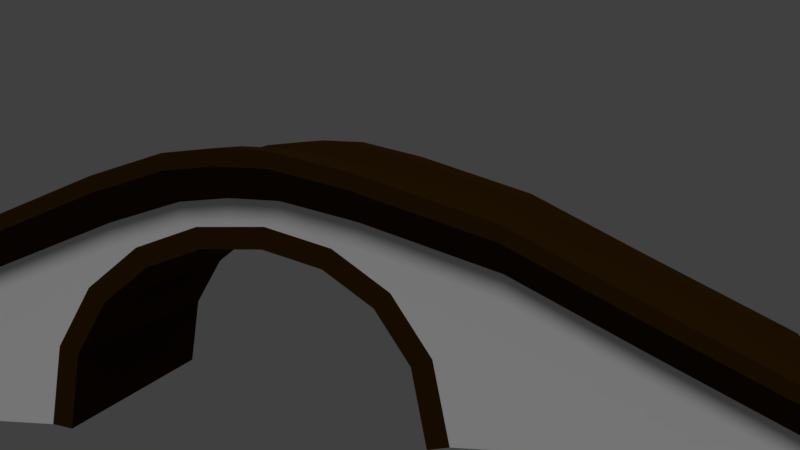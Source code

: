 # Source: Stone_Bridge.blend  (saved by Blender 2.79.0; exported with 4.5.12 LTS)
import bpy
from mathutils import Matrix  # noqa: F401  (used for matrix-valued properties, if any)

bpy.ops.wm.read_factory_settings(use_empty=True)
scene = bpy.context.scene
scene.name = 'Scene'

# ---- collections
col_collection_1 = bpy.data.collections.new('Collection 1'); scene.collection.children.link(col_collection_1)

# ---- materials (node trees are filled in below, after node groups)
mat_wall = bpy.data.materials.new('Wall')
mat_wall.alpha_threshold = 0.0
mat_wall.use_transparent_shadow = False
mat_wall.roughness = 0.5
mat_wall.specular_intensity = 0.0
mat_wall.line_color = (0.0, 0.0, 0.0, 1.0)
mat_dressed_sone = bpy.data.materials.new('Dressed_Sone')
mat_dressed_sone.alpha_threshold = 0.0
mat_dressed_sone.use_transparent_shadow = False
mat_dressed_sone.diffuse_color = (0.03522, 0.01607, 0.0009217, 1.0)
mat_dressed_sone.roughness = 0.5
mat_dressed_sone.specular_intensity = 0.0
mat_decking = bpy.data.materials.new('Decking')
mat_decking.alpha_threshold = 0.0
mat_decking.use_transparent_shadow = False
mat_decking.roughness = 0.5
mat_decking.specular_intensity = 0.0

# ---- material node trees

# ---- world
world_world = bpy.data.worlds.new('World'); scene.world = world_world
world_world.color = (0.05088, 0.05088, 0.05088)
world_world.use_sun_shadow = False
world_world.sun_shadow_jitter_overblur = 0.0
world_world.cycles.sampling_method = 'MANUAL'

# ---- cameras
cam_camera = bpy.data.cameras.new('Camera')
cam_camera.clip_end = 100.0
cam_camera.lens = 35.0
cam_camera.sensor_width = 32.0
cam_camera.sensor_height = 18.0
cam_camera.ortho_scale = 7.314
cam_camera.dof.focus_distance = 0.0
cam_camera.dof.aperture_fstop = 128.0

# ---- lights
light_lamp = bpy.data.lights.new('Lamp', 'SUN')
light_lamp.transmission_factor = 0.0
light_lamp.cutoff_distance = 30.0
light_lamp.angle = 0.1993
light_lamp.energy = 1.0
light_lamp.shadow_buffer_clip_start = 1.001
light_lamp.shadow_soft_size = 0.1
light_lamp.shadow_cascade_max_distance = 1000.0

# ---- meshes
me_cube = bpy.data.meshes.new('Cube')
me_cube.from_pydata([(3.75, 0.25, 2.186e-08), (10.11, 0.25, 0.0), (3.75, -2.445, -2.186e-08), (10.11, -2.445, 0.0), (0.6261, 0.25, 3.703), (1.812, 0.25, 3.333), (2.806, 0.25, 2.596), (3.492, 0.25, 1.491), (6.997, 0.25, 1.669), (4.691, 0.25, 2.935), (2.291, 0.25, 3.778), (0.9313, 0.25, 4.139), (6.997, -2.445, 1.669), (4.691, -2.445, 2.935), (2.291, -2.445, 3.778), (0.9313, -2.445, 4.139), (3.492, -2.445, 1.491), (2.806, -2.445, 2.596), (1.812, -2.445, 3.333), (0.6261, -2.445, 3.703), (3.358, -2.445, -0.06788), (3.358, 0.25, -0.06788), (3.12, 0.25, 1.35), (0.5661, 0.25, 3.31), (1.632, 0.25, 2.978), (2.513, 0.25, 2.326), (3.12, -2.445, 1.35), (2.513, -2.445, 2.326), (1.632, -2.445, 2.978), (0.5661, -2.445, 3.31), (6.997, -2.726, 2.24), (4.691, -2.086, 3.505), (6.997, -2.086, 2.24), (10.11, -2.726, 0.5705), (10.11, -2.086, 0.5705), (0.9313, -2.086, 4.709), (2.291, -2.086, 4.349), (4.691, -2.726, 3.505), (2.291, -2.726, 4.349), (0.9313, -2.726, 4.709), (3.75, -2.086, -1.603e-08), (10.11, -2.086, 0.0), (0.9313, -2.086, 4.139), (2.291, -2.086, 3.778), (4.691, -2.086, 2.935), (6.997, -2.086, 1.669), (3.358, -2.086, -0.06788), (0.5661, -2.086, 3.31), (1.632, -2.086, 2.978), (2.513, -2.086, 2.326), (3.12, -2.086, 1.35), (3.75, -0.1188, 1.587e-08), (3.358, -0.1188, -0.06788), (0.5661, -0.1188, 3.31), (1.632, -0.1188, 2.978), (2.513, -0.1188, 2.326), (3.12, -0.1188, 1.35), (10.11, -0.1188, 0.0), (0.9313, -0.1188, 4.139), (2.291, -0.1188, 3.778), (4.691, -0.1188, 2.935), (6.997, -0.1188, 1.669), (10.11, -2.086, 0.8682), (10.11, -2.726, 0.8682), (10.11, 0.4658, 0.8682), (6.997, 0.4658, 2.537), (4.691, 0.4658, 3.803), (2.291, 0.4658, 4.647), (0.9313, 0.4658, 5.007), (6.997, -2.726, 2.537), (4.691, -2.726, 3.803), (2.291, -2.726, 4.647), (0.9313, -2.726, 5.007), (0.9313, -2.086, 5.007), (2.291, -2.086, 4.647), (4.691, -2.086, 3.803), (6.997, -2.086, 2.537), (10.11, -0.1188, 0.8682), (0.9313, -0.1188, 5.007), (2.291, -0.1188, 4.647), (4.691, -0.1188, 3.803), (6.997, -0.1188, 2.537), (0.9313, 0.4658, 4.746), (2.291, 0.4658, 4.386), (2.291, -0.1188, 4.386), (4.691, 0.4658, 3.542), (10.11, -0.1188, 0.6077), (10.11, 0.4658, 0.6077), (6.997, 0.4658, 2.277), (4.691, -0.1188, 3.542), (0.9313, -0.1188, 4.746), (6.997, -0.1188, 2.277), (-3.75, 0.25, 2.186e-08), (-10.11, 0.25, 0.0), (-3.75, -2.445, -2.186e-08), (-10.11, -2.445, 0.0), (-0.6261, 0.25, 3.703), (-1.812, 0.25, 3.333), (-2.806, 0.25, 2.596), (-3.492, 0.25, 1.491), (-6.997, 0.25, 1.669), (-4.691, 0.25, 2.935), (-2.291, 0.25, 3.778), (-0.9313, 0.25, 4.139), (-6.997, -2.445, 1.669), (-4.691, -2.445, 2.935), (-2.291, -2.445, 3.778), (-0.9313, -2.445, 4.139), (-3.492, -2.445, 1.491), (-2.806, -2.445, 2.596), (-1.812, -2.445, 3.333), (-0.6261, -2.445, 3.703), (-3.358, -2.445, -0.06788), (-3.358, 0.25, -0.06788), (-3.12, 0.25, 1.35), (-0.5661, 0.25, 3.31), (-1.632, 0.25, 2.978), (-2.513, 0.25, 2.326), (-3.12, -2.445, 1.35), (-2.513, -2.445, 2.326), (-1.632, -2.445, 2.978), (-0.5661, -2.445, 3.31), (-6.997, -2.726, 2.24), (-4.691, -2.086, 3.505), (-6.997, -2.086, 2.24), (-10.11, -2.726, 0.5705), (-10.11, -2.086, 0.5705), (-0.9313, -2.086, 4.709), (-2.291, -2.086, 4.349), (-4.691, -2.726, 3.505), (-2.291, -2.726, 4.349), (-0.9313, -2.726, 4.709), (-3.75, -2.086, -1.603e-08), (-10.11, -2.086, 0.0), (-0.9313, -2.086, 4.139), (-2.291, -2.086, 3.778), (-4.691, -2.086, 2.935), (-6.997, -2.086, 1.669), (-3.358, -2.086, -0.06788), (-0.5661, -2.086, 3.31), (-1.632, -2.086, 2.978), (-2.513, -2.086, 2.326), (-3.12, -2.086, 1.35), (-3.75, -0.1188, 1.587e-08), (-3.358, -0.1188, -0.06788), (-0.5661, -0.1188, 3.31), (-1.632, -0.1188, 2.978), (-2.513, -0.1188, 2.326), (-3.12, -0.1188, 1.35), (-10.11, -0.1188, 0.0), (-0.9313, -0.1188, 4.139), (-2.291, -0.1188, 3.778), (-4.691, -0.1188, 2.935), (-6.997, -0.1188, 1.669), (-10.11, -2.086, 0.8682), (-10.11, -2.726, 0.8682), (-10.11, 0.4658, 0.8682), (-6.997, 0.4658, 2.537), (-4.691, 0.4658, 3.803), (-2.291, 0.4658, 4.647), (-0.9313, 0.4658, 5.007), (-6.997, -2.726, 2.537), (-4.691, -2.726, 3.803), (-2.291, -2.726, 4.647), (-0.9313, -2.726, 5.007), (-0.9313, -2.086, 5.007), (-2.291, -2.086, 4.647), (-4.691, -2.086, 3.803), (-6.997, -2.086, 2.537), (-10.11, -0.1188, 0.8682), (-0.9313, -0.1188, 5.007), (-2.291, -0.1188, 4.647), (-4.691, -0.1188, 3.803), (-6.997, -0.1188, 2.537), (0.0, -2.086, 4.768), (0.0, -2.726, 4.768), (0.0, 0.25, 3.703), (0.0, 0.25, 4.198), (0.0, -2.445, 4.198), (0.0, -2.445, 3.703), (0.0, 0.25, 3.31), (0.0, -2.445, 3.31), (0.0, -2.086, 3.31), (0.0, -2.086, 4.198), (0.0, -0.1188, 3.31), (0.0, -0.1188, 4.198), (-0.9313, 0.4658, 4.746), (0.0, 0.4658, 4.805), (-2.291, 0.4658, 4.386), (-2.291, -0.1188, 4.386), (-4.691, 0.4658, 3.542), (-10.11, -0.1188, 0.6077), (-10.11, 0.4658, 0.6077), (0.0, 0.4658, 5.066), (0.0, -2.726, 5.066), (0.0, -2.086, 5.066), (-6.997, 0.4658, 2.277), (-4.691, -0.1188, 3.542), (-0.9313, -0.1188, 4.746), (0.0, -0.1188, 4.805), (-6.997, -0.1188, 2.277), (0.0, -0.1188, 5.066)], [], [(40, 41, 3, 2), (6, 7, 22, 25), (10, 5, 4, 11), (9, 6, 5, 10), (7, 6, 9, 8), (0, 7, 8, 1), (88, 85, 66, 65), (91, 86, 77, 81), (33, 34, 62, 63), (86, 87, 64, 77), (18, 14, 15, 19), (17, 13, 14, 18), (12, 13, 17, 16), (3, 12, 16, 2), (5, 6, 25, 24), (4, 5, 24, 23), (18, 19, 29, 28), (176, 4, 23, 180), (17, 18, 28, 27), (48, 28, 29, 47), (49, 27, 28, 48), (56, 55, 25, 22), (52, 56, 22, 21), (2, 16, 26, 20), (16, 17, 27, 26), (40, 2, 20, 46), (7, 0, 21, 22), (15, 14, 38, 39), (41, 45, 32, 34), (14, 13, 37, 38), (3, 41, 34, 33), (43, 42, 35, 36), (178, 15, 39, 175), (44, 43, 36, 31), (13, 12, 30, 37), (45, 44, 31, 32), (42, 183, 174, 35), (12, 3, 33, 30), (47, 29, 181, 182), (19, 179, 181, 29), (19, 15, 178, 179), (87, 88, 65, 64), (11, 4, 176, 177), (89, 91, 81, 80), (53, 47, 182, 184), (51, 40, 46, 52), (20, 26, 50, 46), (26, 27, 49, 50), (55, 49, 48, 54), (54, 48, 47, 53), (57, 61, 45, 41), (61, 60, 44, 45), (39, 38, 71, 72), (38, 37, 70, 71), (51, 57, 41, 40), (0, 1, 57, 51), (36, 35, 73, 74), (199, 90, 78, 201), (24, 54, 53, 23), (25, 55, 54, 24), (0, 51, 52, 21), (23, 53, 184, 180), (42, 58, 185, 183), (46, 50, 56, 52), (50, 49, 55, 56), (44, 60, 59, 43), (43, 59, 58, 42), (79, 67, 68, 78), (80, 66, 67, 79), (76, 75, 70, 69), (62, 76, 69, 63), (78, 68, 193, 201), (72, 73, 195, 194), (70, 75, 74, 71), (71, 74, 73, 72), (65, 66, 80, 81), (64, 65, 81, 77), (84, 89, 80, 79), (85, 83, 67, 66), (90, 84, 79, 78), (82, 187, 193, 68), (34, 32, 76, 62), (83, 82, 68, 67), (35, 174, 195, 73), (175, 39, 72, 194), (32, 31, 75, 76), (30, 33, 63, 69), (31, 36, 74, 75), (37, 30, 69, 70), (61, 57, 86, 91), (59, 60, 89, 84), (185, 58, 90, 199), (58, 59, 84, 90), (57, 1, 87, 86), (9, 10, 83, 85), (11, 177, 187, 82), (10, 11, 82, 83), (60, 61, 91, 89), (1, 8, 88, 87), (8, 9, 85, 88), (132, 94, 95, 133), (98, 117, 114, 99), (102, 103, 96, 97), (101, 102, 97, 98), (99, 100, 101, 98), (92, 93, 100, 99), (196, 157, 158, 190), (200, 173, 169, 191), (125, 155, 154, 126), (191, 169, 156, 192), (110, 111, 107, 106), (109, 110, 106, 105), (104, 108, 109, 105), (95, 94, 108, 104), (97, 116, 117, 98), (96, 115, 116, 97), (110, 120, 121, 111), (176, 180, 115, 96), (109, 119, 120, 110), (140, 139, 121, 120), (141, 140, 120, 119), (148, 114, 117, 147), (144, 113, 114, 148), (94, 112, 118, 108), (108, 118, 119, 109), (132, 138, 112, 94), (99, 114, 113, 92), (107, 131, 130, 106), (133, 126, 124, 137), (106, 130, 129, 105), (95, 125, 126, 133), (135, 128, 127, 134), (178, 175, 131, 107), (136, 123, 128, 135), (105, 129, 122, 104), (137, 124, 123, 136), (134, 127, 174, 183), (104, 122, 125, 95), (139, 182, 181, 121), (111, 121, 181, 179), (111, 179, 178, 107), (192, 156, 157, 196), (103, 177, 176, 96), (197, 172, 173, 200), (145, 184, 182, 139), (143, 144, 138, 132), (112, 138, 142, 118), (118, 142, 141, 119), (147, 146, 140, 141), (146, 145, 139, 140), (149, 133, 137, 153), (153, 137, 136, 152), (131, 164, 163, 130), (130, 163, 162, 129), (143, 132, 133, 149), (92, 143, 149, 93), (128, 166, 165, 127), (199, 201, 170, 198), (116, 115, 145, 146), (117, 116, 146, 147), (92, 113, 144, 143), (115, 180, 184, 145), (134, 183, 185, 150), (138, 144, 148, 142), (142, 148, 147, 141), (136, 135, 151, 152), (135, 134, 150, 151), (171, 170, 160, 159), (172, 171, 159, 158), (168, 161, 162, 167), (154, 155, 161, 168), (170, 201, 193, 160), (164, 194, 195, 165), (162, 163, 166, 167), (163, 164, 165, 166), (157, 173, 172, 158), (156, 169, 173, 157), (189, 171, 172, 197), (190, 158, 159, 188), (198, 170, 171, 189), (186, 160, 193, 187), (126, 154, 168, 124), (188, 159, 160, 186), (127, 165, 195, 174), (175, 194, 164, 131), (124, 168, 167, 123), (122, 161, 155, 125), (123, 167, 166, 128), (129, 162, 161, 122), (183, 178, 175, 174), (153, 200, 191, 149), (151, 189, 197, 152), (185, 199, 198, 150), (150, 198, 189, 151), (149, 191, 192, 93), (101, 190, 188, 102), (177, 185, 199, 187), (103, 186, 187, 177), (102, 188, 186, 103), (152, 197, 200, 153), (93, 192, 196, 100), (100, 196, 190, 101), (174, 175, 194, 195), (187, 199, 201, 193)])
me_cube.polygons.foreach_set('material_index', [0, 1, 0, 0, 0, 0, 1, 1, 1, 1, 0, 0, 0, 0, 1, 1, 1, 1, 1, 1, 1, 1, 1, 1, 1, 1, 1, 1, 1, 1, 1, 1, 1, 1, 1, 1, 1, 1, 1, 1, 0, 1, 0, 1, 1, 1, 1, 1, 1, 1, 2, 2, 1, 1, 0, 0, 1, 1, 1, 1, 1, 1, 2, 1, 1, 2, 2, 1, 1, 1, 1, 1, 1, 1, 1, 1, 1, 1, 1, 1, 1, 1, 1, 1, 1, 1, 1, 1, 1, 1, 1, 1, 1, 1, 1, 1, 1, 1, 1, 1, 0, 1, 0, 0, 0, 0, 1, 1, 1, 1, 0, 0, 0, 0, 1, 1, 1, 1, 1, 1, 1, 1, 1, 1, 1, 1, 1, 1, 1, 1, 1, 1, 1, 1, 1, 1, 1, 1, 1, 1, 0, 1, 0, 1, 1, 1, 1, 1, 1, 1, 2, 2, 1, 1, 0, 0, 1, 1, 1, 1, 1, 1, 2, 1, 1, 2, 2, 1, 1, 1, 1, 1, 1, 1, 1, 1, 1, 1, 1, 1, 1, 1, 1, 1, 1, 1, 1, 1, 1, 1, 1, 1, 1, 1, 1, 1, 1, 1, 1, 1, 1, 1, 1, 1])
_uv = me_cube.uv_layers.new(name='UVMap')
_uv.uv.foreach_set('vector', [0.8716, 0.3117, 0.8716, 0.5892, 0.8578, 0.5892, 0.8578, 0.3117, 0.292, 0.3187, 0.3344, 0.2887, 0.3398, 0.305, 0.3024, 0.3314, 0.2466, 0.3411, 0.2637, 0.362, 0.2495, 0.4138, 0.2328, 0.4005, 0.279, 0.2364, 0.292, 0.3187, 0.2637, 0.362, 0.2466, 0.3411, 0.3344, 0.2887, 0.292, 0.3187, 0.279, 0.2364, 0.3276, 0.1357, 0.3916, 0.2775, 0.3344, 0.2887, 0.3276, 0.1357, 0.3916, 0.0, 0.3109, 0.1357, 0.2624, 0.2364, 0.2457, 0.2364, 0.2943, 0.1357, 0.6691, 0.1357, 0.6053, 0.0, 0.6219, 0.0, 0.6857, 0.1357, 0.1931, 0.9068, 0.2177, 0.9068, 0.2177, 0.9196, 0.1931, 0.9196, 0.2668, 0.901, 0.2809, 0.901, 0.2809, 0.9196, 0.2668, 0.9196, 0.06721, 0.5203, 0.05018, 0.5412, 0.0364, 0.4818, 0.05304, 0.4685, 0.09537, 0.5637, 0.08243, 0.6459, 0.05018, 0.5412, 0.06721, 0.5203, 0.1308, 0.7466, 0.08243, 0.6459, 0.09537, 0.5637, 0.1376, 0.5936, 0.1946, 0.8823, 0.1308, 0.7466, 0.1376, 0.5936, 0.1946, 0.6049, 0.2637, 0.362, 0.292, 0.3187, 0.3024, 0.3314, 0.2774, 0.3699, 0.2495, 0.4138, 0.2637, 0.362, 0.2774, 0.3699, 0.2646, 0.4165, 0.06721, 0.5203, 0.05304, 0.4685, 0.06809, 0.4659, 0.08078, 0.5124, 0.2495, 0.4412, 0.2495, 0.4138, 0.2646, 0.4165, 0.2646, 0.4412, 0.09537, 0.5637, 0.06721, 0.5203, 0.08078, 0.5124, 0.1057, 0.5509, 0.8716, 0.7702, 0.8578, 0.7702, 0.8578, 0.7236, 0.8716, 0.7236, 0.8716, 0.8086, 0.8578, 0.8086, 0.8578, 0.7702, 0.8716, 0.7702, 0.04193, 0.8984, 0.0, 0.8984, 0.0, 0.8823, 0.04193, 0.8823, 0.09696, 0.8984, 0.04193, 0.8984, 0.04193, 0.8823, 0.09696, 0.8823, 0.1946, 0.6049, 0.1376, 0.5936, 0.143, 0.5774, 0.1972, 0.5877, 0.1376, 0.5936, 0.09537, 0.5637, 0.1057, 0.5509, 0.143, 0.5774, 0.8716, 0.3117, 0.8578, 0.3117, 0.8578, 0.2946, 0.8716, 0.2946, 0.3344, 0.2887, 0.3916, 0.2775, 0.3943, 0.2946, 0.3398, 0.305, 0.0364, 0.4818, 0.05018, 0.5412, 0.02741, 0.5412, 0.01364, 0.4818, 0.5887, 0.0, 0.5246, 0.1357, 0.5027, 0.1357, 0.5668, 0.0, 0.05018, 0.5412, 0.08243, 0.6459, 0.05967, 0.6459, 0.02741, 0.5412, 0.2039, 0.8823, 0.2177, 0.8823, 0.2177, 0.9068, 0.1931, 0.9068, 0.4437, 0.3411, 0.4298, 0.4005, 0.4079, 0.4005, 0.4218, 0.3411, 0.03414, 0.4412, 0.0364, 0.4818, 0.01364, 0.4818, 0.01138, 0.4412, 0.4761, 0.2364, 0.4437, 0.3411, 0.4218, 0.3411, 0.4542, 0.2364, 0.08243, 0.6459, 0.1308, 0.7466, 0.108, 0.7466, 0.05967, 0.6459, 0.5246, 0.1357, 0.4761, 0.2364, 0.4542, 0.2364, 0.5027, 0.1357, 0.4298, 0.4005, 0.4276, 0.4412, 0.4057, 0.4412, 0.4079, 0.4005, 0.1308, 0.7466, 0.1946, 0.8823, 0.1719, 0.8823, 0.108, 0.7466, 0.8716, 0.7236, 0.8578, 0.7236, 0.8578, 0.6989, 0.8716, 0.6989, 0.05304, 0.4685, 0.05304, 0.4412, 0.06809, 0.4412, 0.06809, 0.4659, 0.05304, 0.4685, 0.0364, 0.4818, 0.03414, 0.4412, 0.05304, 0.4412, 0.375, 0.0, 0.3109, 0.1357, 0.2943, 0.1357, 0.3583, 0.0, 0.2328, 0.4005, 0.2495, 0.4138, 0.2495, 0.4412, 0.2305, 0.4412, 0.7175, 0.2364, 0.6691, 0.1357, 0.6857, 0.1357, 0.7341, 0.2364, 0.9471, 0.7236, 0.8716, 0.7236, 0.8716, 0.6989, 0.9471, 0.6989, 0.9471, 0.3117, 0.8716, 0.3117, 0.8716, 0.2946, 0.9471, 0.2946, 0.09696, 1.0, 0.04193, 1.0, 0.04193, 0.9843, 0.09696, 0.9843, 0.04193, 1.0, 0.0, 1.0, 0.0, 0.9843, 0.04193, 0.9843, 0.9471, 0.8086, 0.8716, 0.8086, 0.8716, 0.7702, 0.9471, 0.7702, 0.9471, 0.7702, 0.8716, 0.7702, 0.8716, 0.7236, 0.9471, 0.7236, 0.8578, 0.0, 0.8578, 0.1357, 0.7824, 0.1357, 0.7824, 0.0, 0.8578, 0.1357, 0.8578, 0.2364, 0.7824, 0.2364, 0.7824, 0.1357, 0.01364, 0.4818, 0.02741, 0.5412, 0.01603, 0.5412, 0.002258, 0.4818, 0.02741, 0.5412, 0.05967, 0.6459, 0.04829, 0.6459, 0.01603, 0.5412, 0.9471, 0.3117, 0.9471, 0.5892, 0.8716, 0.5892, 0.8716, 0.3117, 0.9613, 0.3117, 0.9613, 0.5892, 0.9471, 0.5892, 0.9471, 0.3117, 0.4218, 0.3411, 0.4079, 0.4005, 0.3965, 0.4005, 0.4103, 0.3411, 0.7658, 0.4412, 0.7635, 0.4005, 0.7801, 0.4005, 0.7824, 0.4412, 0.9613, 0.7702, 0.9471, 0.7702, 0.9471, 0.7236, 0.9613, 0.7236, 0.9613, 0.8086, 0.9471, 0.8086, 0.9471, 0.7702, 0.9613, 0.7702, 0.9613, 0.3117, 0.9471, 0.3117, 0.9471, 0.2946, 0.9613, 0.2946, 0.9613, 0.7236, 0.9471, 0.7236, 0.9471, 0.6989, 0.9613, 0.6989, 0.7824, 0.4005, 0.8578, 0.4005, 0.8578, 0.4412, 0.7824, 0.4412, 0.09696, 0.9843, 0.04193, 0.9843, 0.04193, 0.8984, 0.09696, 0.8984, 0.04193, 0.9843, 0.0, 0.9843, 0.0, 0.8984, 0.04193, 0.8984, 0.7824, 0.2364, 0.8578, 0.2364, 0.8578, 0.3411, 0.7824, 0.3411, 0.7824, 0.3411, 0.8578, 0.3411, 0.8578, 0.4005, 0.7824, 0.4005, 0.9858, 0.3411, 1.0, 0.3411, 1.0, 0.4005, 0.9858, 0.4005, 0.9858, 0.2364, 1.0, 0.2364, 1.0, 0.3411, 0.9858, 0.3411, 0.9858, 0.1357, 0.9858, 0.2364, 0.9613, 0.2364, 0.9613, 0.1357, 0.9858, 0.0, 0.9858, 0.1357, 0.9613, 0.1357, 0.9613, 0.0, 0.9858, 0.4005, 1.0, 0.4005, 1.0, 0.4412, 0.9858, 0.4412, 0.9613, 0.4005, 0.9858, 0.4005, 0.9858, 0.4412, 0.9613, 0.4412, 0.9613, 0.2364, 0.9858, 0.2364, 0.9858, 0.3411, 0.9613, 0.3411, 0.9613, 0.3411, 0.9858, 0.3411, 0.9858, 0.4005, 0.9613, 0.4005, 1.0, 0.1357, 1.0, 0.2364, 0.9858, 0.2364, 0.9858, 0.1357, 1.0, 0.0, 1.0, 0.1357, 0.9858, 0.1357, 0.9858, 0.0, 0.7497, 0.3411, 0.7175, 0.2364, 0.7341, 0.2364, 0.7663, 0.3411, 0.2624, 0.2364, 0.23, 0.3411, 0.2133, 0.3411, 0.2457, 0.2364, 0.7635, 0.4005, 0.7497, 0.3411, 0.7663, 0.3411, 0.7801, 0.4005, 0.2161, 0.4005, 0.2139, 0.4412, 0.1972, 0.4412, 0.1995, 0.4005, 0.5668, 0.0, 0.5027, 0.1357, 0.4913, 0.1357, 0.5554, 0.0, 0.23, 0.3411, 0.2161, 0.4005, 0.1995, 0.4005, 0.2133, 0.3411, 0.4079, 0.4005, 0.4057, 0.4412, 0.3943, 0.4412, 0.3965, 0.4005, 0.01138, 0.4412, 0.01364, 0.4818, 0.002258, 0.4818, 0.0, 0.4412, 0.5027, 0.1357, 0.4542, 0.2364, 0.4427, 0.2364, 0.4913, 0.1357, 0.108, 0.7466, 0.1719, 0.8823, 0.1605, 0.8823, 0.09667, 0.7466, 0.4542, 0.2364, 0.4218, 0.3411, 0.4103, 0.3411, 0.4427, 0.2364, 0.05967, 0.6459, 0.108, 0.7466, 0.09667, 0.7466, 0.04829, 0.6459, 0.6525, 0.1357, 0.5887, 0.0, 0.6053, 0.0, 0.6691, 0.1357, 0.7331, 0.3411, 0.7009, 0.2364, 0.7175, 0.2364, 0.7497, 0.3411, 0.7492, 0.4412, 0.7469, 0.4005, 0.7635, 0.4005, 0.7658, 0.4412, 0.7469, 0.4005, 0.7331, 0.3411, 0.7497, 0.3411, 0.7635, 0.4005, 0.2668, 0.8823, 0.2809, 0.8823, 0.2809, 0.901, 0.2668, 0.901, 0.279, 0.2364, 0.2466, 0.3411, 0.23, 0.3411, 0.2624, 0.2364, 0.2328, 0.4005, 0.2305, 0.4412, 0.2139, 0.4412, 0.2161, 0.4005, 0.2466, 0.3411, 0.2328, 0.4005, 0.2161, 0.4005, 0.23, 0.3411, 0.7009, 0.2364, 0.6525, 0.1357, 0.6691, 0.1357, 0.7175, 0.2364, 0.3916, 0.0, 0.3276, 0.1357, 0.3109, 0.1357, 0.375, 0.0, 0.3276, 0.1357, 0.279, 0.2364, 0.2624, 0.2364, 0.3109, 0.1357, 0.8716, 0.3117, 0.8578, 0.3117, 0.8578, 0.5892, 0.8716, 0.5892, 0.292, 0.3187, 0.3024, 0.3314, 0.3398, 0.305, 0.3344, 0.2887, 0.2466, 0.3411, 0.2328, 0.4005, 0.2495, 0.4138, 0.2637, 0.362, 0.279, 0.2364, 0.2466, 0.3411, 0.2637, 0.362, 0.292, 0.3187, 0.3344, 0.2887, 0.3276, 0.1357, 0.279, 0.2364, 0.292, 0.3187, 0.3916, 0.2775, 0.3916, 0.0, 0.3276, 0.1357, 0.3344, 0.2887, 0.3109, 0.1357, 0.2943, 0.1357, 0.2457, 0.2364, 0.2624, 0.2364, 0.6691, 0.1357, 0.6857, 0.1357, 0.6219, 0.0, 0.6053, 0.0, 0.1931, 0.9068, 0.1931, 0.9196, 0.2177, 0.9196, 0.2177, 0.9068, 0.2668, 0.901, 0.2668, 0.9196, 0.2809, 0.9196, 0.2809, 0.901, 0.06721, 0.5203, 0.05304, 0.4685, 0.0364, 0.4818, 0.05018, 0.5412, 0.09537, 0.5637, 0.06721, 0.5203, 0.05018, 0.5412, 0.08243, 0.6459, 0.1308, 0.7466, 0.1376, 0.5936, 0.09537, 0.5637, 0.08243, 0.6459, 0.1946, 0.8823, 0.1946, 0.6049, 0.1376, 0.5936, 0.1308, 0.7466, 0.2637, 0.362, 0.2774, 0.3699, 0.3024, 0.3314, 0.292, 0.3187, 0.2495, 0.4138, 0.2646, 0.4165, 0.2774, 0.3699, 0.2637, 0.362, 0.06721, 0.5203, 0.08078, 0.5124, 0.06809, 0.4659, 0.05304, 0.4685, 0.2495, 0.4412, 0.2646, 0.4412, 0.2646, 0.4165, 0.2495, 0.4138, 0.09537, 0.5637, 0.1057, 0.5509, 0.08078, 0.5124, 0.06721, 0.5203, 0.8716, 0.7702, 0.8716, 0.7236, 0.8578, 0.7236, 0.8578, 0.7702, 0.8716, 0.8086, 0.8716, 0.7702, 0.8578, 0.7702, 0.8578, 0.8086, 0.04193, 0.8984, 0.04193, 0.8823, 0.0, 0.8823, 0.0, 0.8984, 0.09696, 0.8984, 0.09696, 0.8823, 0.04193, 0.8823, 0.04193, 0.8984, 0.1946, 0.6049, 0.1972, 0.5877, 0.143, 0.5774, 0.1376, 0.5936, 0.1376, 0.5936, 0.143, 0.5774, 0.1057, 0.5509, 0.09537, 0.5637, 0.8716, 0.3117, 0.8716, 0.2946, 0.8578, 0.2946, 0.8578, 0.3117, 0.3344, 0.2887, 0.3398, 0.305, 0.3943, 0.2946, 0.3916, 0.2775, 0.0364, 0.4818, 0.01364, 0.4818, 0.02741, 0.5412, 0.05018, 0.5412, 0.5887, 0.0, 0.5668, 0.0, 0.5027, 0.1357, 0.5246, 0.1357, 0.05018, 0.5412, 0.02741, 0.5412, 0.05967, 0.6459, 0.08243, 0.6459, 0.2039, 0.8823, 0.1931, 0.9068, 0.2177, 0.9068, 0.2177, 0.8823, 0.4437, 0.3411, 0.4218, 0.3411, 0.4079, 0.4005, 0.4298, 0.4005, 0.03414, 0.4412, 0.01138, 0.4412, 0.01364, 0.4818, 0.0364, 0.4818, 0.4761, 0.2364, 0.4542, 0.2364, 0.4218, 0.3411, 0.4437, 0.3411, 0.08243, 0.6459, 0.05967, 0.6459, 0.108, 0.7466, 0.1308, 0.7466, 0.5246, 0.1357, 0.5027, 0.1357, 0.4542, 0.2364, 0.4761, 0.2364, 0.4298, 0.4005, 0.4079, 0.4005, 0.4057, 0.4412, 0.4276, 0.4412, 0.1308, 0.7466, 0.108, 0.7466, 0.1719, 0.8823, 0.1946, 0.8823, 0.8716, 0.7236, 0.8716, 0.6989, 0.8578, 0.6989, 0.8578, 0.7236, 0.05304, 0.4685, 0.06809, 0.4659, 0.06809, 0.4412, 0.05304, 0.4412, 0.05304, 0.4685, 0.05304, 0.4412, 0.03414, 0.4412, 0.0364, 0.4818, 0.375, 0.0, 0.3583, 0.0, 0.2943, 0.1357, 0.3109, 0.1357, 0.2328, 0.4005, 0.2305, 0.4412, 0.2495, 0.4412, 0.2495, 0.4138, 0.7175, 0.2364, 0.7341, 0.2364, 0.6857, 0.1357, 0.6691, 0.1357, 0.9471, 0.7236, 0.9471, 0.6989, 0.8716, 0.6989, 0.8716, 0.7236, 0.9471, 0.3117, 0.9471, 0.2946, 0.8716, 0.2946, 0.8716, 0.3117, 0.09696, 1.0, 0.09696, 0.9843, 0.04193, 0.9843, 0.04193, 1.0, 0.04193, 1.0, 0.04193, 0.9843, 0.0, 0.9843, 0.0, 1.0, 0.9471, 0.8086, 0.9471, 0.7702, 0.8716, 0.7702, 0.8716, 0.8086, 0.9471, 0.7702, 0.9471, 0.7236, 0.8716, 0.7236, 0.8716, 0.7702, 0.8578, 0.0, 0.7824, 0.0, 0.7824, 0.1357, 0.8578, 0.1357, 0.8578, 0.1357, 0.7824, 0.1357, 0.7824, 0.2364, 0.8578, 0.2364, 0.01364, 0.4818, 0.002258, 0.4818, 0.01603, 0.5412, 0.02741, 0.5412, 0.02741, 0.5412, 0.01603, 0.5412, 0.04829, 0.6459, 0.05967, 0.6459, 0.9471, 0.3117, 0.8716, 0.3117, 0.8716, 0.5892, 0.9471, 0.5892, 0.9613, 0.3117, 0.9471, 0.3117, 0.9471, 0.5892, 0.9613, 0.5892, 0.4218, 0.3411, 0.4103, 0.3411, 0.3965, 0.4005, 0.4079, 0.4005, 0.7658, 0.4412, 0.7824, 0.4412, 0.7801, 0.4005, 0.7635, 0.4005, 0.9613, 0.7702, 0.9613, 0.7236, 0.9471, 0.7236, 0.9471, 0.7702, 0.9613, 0.8086, 0.9613, 0.7702, 0.9471, 0.7702, 0.9471, 0.8086, 0.9613, 0.3117, 0.9613, 0.2946, 0.9471, 0.2946, 0.9471, 0.3117, 0.9613, 0.7236, 0.9613, 0.6989, 0.9471, 0.6989, 0.9471, 0.7236, 0.7824, 0.4005, 0.7824, 0.4412, 0.8578, 0.4412, 0.8578, 0.4005, 0.09696, 0.9843, 0.09696, 0.8984, 0.04193, 0.8984, 0.04193, 0.9843, 0.04193, 0.9843, 0.04193, 0.8984, 0.0, 0.8984, 0.0, 0.9843, 0.7824, 0.2364, 0.7824, 0.3411, 0.8578, 0.3411, 0.8578, 0.2364, 0.7824, 0.3411, 0.7824, 0.4005, 0.8578, 0.4005, 0.8578, 0.3411, 0.9858, 0.3411, 0.9858, 0.4005, 1.0, 0.4005, 1.0, 0.3411, 0.9858, 0.2364, 0.9858, 0.3411, 1.0, 0.3411, 1.0, 0.2364, 0.9858, 0.1357, 0.9613, 0.1357, 0.9613, 0.2364, 0.9858, 0.2364, 0.9858, 0.0, 0.9613, 0.0, 0.9613, 0.1357, 0.9858, 0.1357, 0.9858, 0.4005, 0.9858, 0.4412, 1.0, 0.4412, 1.0, 0.4005, 0.9613, 0.4005, 0.9613, 0.4412, 0.9858, 0.4412, 0.9858, 0.4005, 0.9613, 0.2364, 0.9613, 0.3411, 0.9858, 0.3411, 0.9858, 0.2364, 0.9613, 0.3411, 0.9613, 0.4005, 0.9858, 0.4005, 0.9858, 0.3411, 1.0, 0.1357, 0.9858, 0.1357, 0.9858, 0.2364, 1.0, 0.2364, 1.0, 0.0, 0.9858, 0.0, 0.9858, 0.1357, 1.0, 0.1357, 0.7497, 0.3411, 0.7663, 0.3411, 0.7341, 0.2364, 0.7175, 0.2364, 0.2624, 0.2364, 0.2457, 0.2364, 0.2133, 0.3411, 0.23, 0.3411, 0.7635, 0.4005, 0.7801, 0.4005, 0.7663, 0.3411, 0.7497, 0.3411, 0.2161, 0.4005, 0.1995, 0.4005, 0.1972, 0.4412, 0.2139, 0.4412, 0.5668, 0.0, 0.5554, 0.0, 0.4913, 0.1357, 0.5027, 0.1357, 0.23, 0.3411, 0.2133, 0.3411, 0.1995, 0.4005, 0.2161, 0.4005, 0.4079, 0.4005, 0.3965, 0.4005, 0.3943, 0.4412, 0.4057, 0.4412, 0.01138, 0.4412, 0.0, 0.4412, 0.002258, 0.4818, 0.01364, 0.4818, 0.5027, 0.1357, 0.4913, 0.1357, 0.4427, 0.2364, 0.4542, 0.2364, 0.108, 0.7466, 0.09667, 0.7466, 0.1605, 0.8823, 0.1719, 0.8823, 0.4542, 0.2364, 0.4427, 0.2364, 0.4103, 0.3411, 0.4218, 0.3411, 0.05967, 0.6459, 0.04829, 0.6459, 0.09667, 0.7466, 0.108, 0.7466, 0.2177, 0.9196, 0.2315, 0.9196, 0.2422, 0.8951, 0.2177, 0.8951, 0.6525, 0.1357, 0.6691, 0.1357, 0.6053, 0.0, 0.5887, 0.0, 0.7331, 0.3411, 0.7497, 0.3411, 0.7175, 0.2364, 0.7009, 0.2364, 0.7492, 0.4412, 0.7658, 0.4412, 0.7635, 0.4005, 0.7469, 0.4005, 0.7469, 0.4005, 0.7635, 0.4005, 0.7497, 0.3411, 0.7331, 0.3411, 0.2668, 0.8823, 0.2668, 0.901, 0.2809, 0.901, 0.2809, 0.8823, 0.279, 0.2364, 0.2624, 0.2364, 0.23, 0.3411, 0.2466, 0.3411, 0.2951, 0.8823, 0.2809, 0.8823, 0.2809, 0.901, 0.2951, 0.901, 0.2328, 0.4005, 0.2161, 0.4005, 0.2139, 0.4412, 0.2305, 0.4412, 0.2466, 0.3411, 0.23, 0.3411, 0.2161, 0.4005, 0.2328, 0.4005, 0.7009, 0.2364, 0.7175, 0.2364, 0.6691, 0.1357, 0.6525, 0.1357, 0.3916, 0.0, 0.375, 0.0, 0.3109, 0.1357, 0.3276, 0.1357, 0.3276, 0.1357, 0.3109, 0.1357, 0.2624, 0.2364, 0.279, 0.2364, 0.2177, 0.8951, 0.2422, 0.8951, 0.2422, 0.8823, 0.2177, 0.8823, 0.2951, 0.901, 0.2809, 0.901, 0.2809, 0.9196, 0.2951, 0.9196])
me_cube.materials.append(mat_wall)
me_cube.materials.append(mat_dressed_sone)
me_cube.materials.append(mat_decking)
me_cube.use_remesh_preserve_volume = False
me_cube.use_remesh_preserve_attributes = False
me_cube.use_mirror_vertex_groups = False
me_cube.update()

# ---- objects
ob_cube = bpy.data.objects.new('Cube', me_cube)
ob_lamp = bpy.data.objects.new('Lamp', light_lamp)
ob_camera = bpy.data.objects.new('Camera', cam_camera)

# ---- transforms, parenting, visibility, modifiers, constraints
ob_cube.location = (0.0, 0.0, 0.0)
ob_cube.scale = (1.0, 1.8, 1.0)
ob_cube.lock_rotations_4d = False
ob_cube.empty_display_type = 'ARROWS'
ob_cube.lineart.crease_threshold = 0.0
ob_lamp.location = (4.076, -10.42, 17.69)
ob_lamp.rotation_euler = (-0.1127, -0.5415, 1.818)
ob_lamp.lock_rotations_4d = False
ob_lamp.empty_display_type = 'ARROWS'
ob_lamp.color = (0.0, 0.0, 0.0, 0.0)
ob_lamp.lineart.crease_threshold = 0.0
ob_camera.location = (6.335, -18.24, 5.344)
ob_camera.rotation_euler = (1.458, 0.02773, 0.233)
ob_camera.lock_rotations_4d = False
ob_camera.empty_display_type = 'ARROWS'
ob_camera.color = (0.0, 0.0, 0.0, 0.0)
ob_camera.display_type = 'WIRE'
ob_camera.lineart.crease_threshold = 0.0

# ---- collection membership
col_collection_1.objects.link(ob_cube)
col_collection_1.objects.link(ob_lamp)
col_collection_1.objects.link(ob_camera)

# ---- scene / render settings (as saved in the file)
scene.camera = ob_camera
scene.frame_start = 1; scene.frame_end = 250; scene.frame_set(1)
scene.render.engine = 'BLENDER_EEVEE_NEXT'
scene.render.resolution_percentage = 50
scene.render.dither_intensity = 0.0
scene.cycles.use_denoising = False
scene.cycles.samples = 128
scene.cycles.sampling_pattern = 'TABULATED_SOBOL'
scene.cycles.use_adaptive_sampling = False
scene.cycles.use_light_tree = False
scene.cycles.blur_glossy = 0.0
scene.cycles.sample_clamp_indirect = 0.0
scene.view_settings.view_transform = 'Standard'
scene.unit_settings.scale_length = 0.01
bpy.context.view_layer.update()
